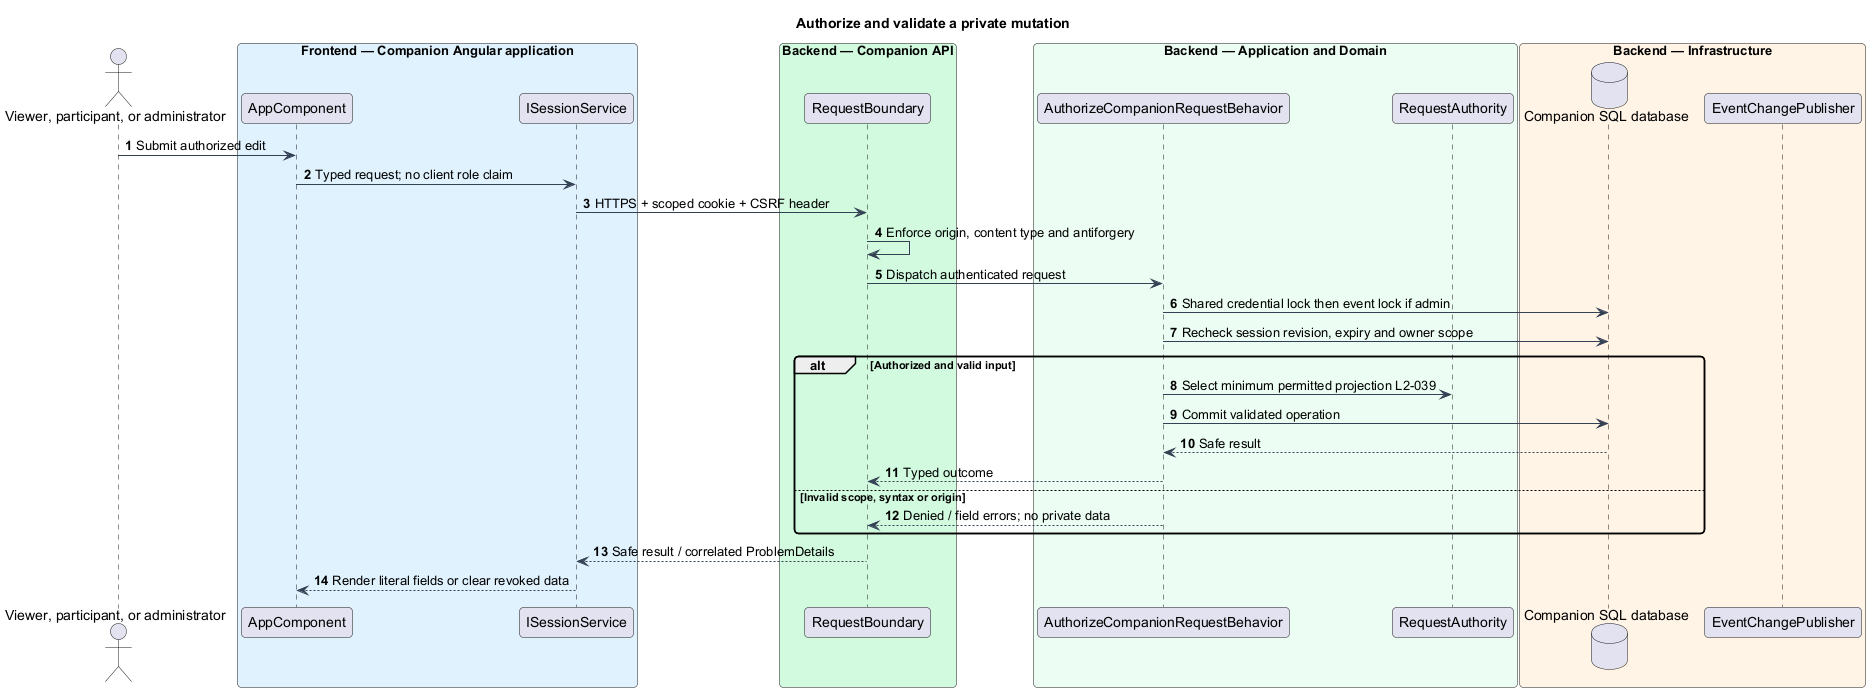

The diagram above was rendered by PlantUML. Its source (embedded in the PNG):
@startuml
skinparam backgroundColor #FFFFFF
skinparam shadowing false
skinparam defaultFontName Arial
skinparam ArrowColor #344054
skinparam roundcorner 8
autonumber
title Authorize and validate a private mutation
actor "Viewer, participant, or administrator" as actor
box "Frontend — Companion Angular application" #E0F2FE
participant "AppComponent" as page
participant "ISessionService" as client
end box
box "Backend — Companion API" #D1FADF
participant "RequestBoundary" as controller
end box
box "Backend — Application and Domain" #ECFDF3
participant "AuthorizeCompanionRequestBehavior" as handler
participant "RequestAuthority" as entity
end box
box "Backend — Infrastructure" #FFF4E5
database "Companion SQL database" as db
participant "EventChangePublisher" as push
end box
actor -> page : Submit authorized edit
page -> client : Typed request; no client role claim
client -> controller : HTTPS + scoped cookie + CSRF header
controller -> controller : Enforce origin, content type and antiforgery
controller -> handler : Dispatch authenticated request
handler -> db : Shared credential lock then event lock if admin
handler -> db : Recheck session revision, expiry and owner scope
alt Authorized and valid input
 handler -> entity : Select minimum permitted projection L2-039
 handler -> db : Commit validated operation
 db --> handler : Safe result
 handler --> controller : Typed outcome
else Invalid scope, syntax or origin
 handler --> controller : Denied / field errors; no private data
end
controller --> client : Safe result / correlated ProblemDetails
client --> page : Render literal fields or clear revoked data
@enduml